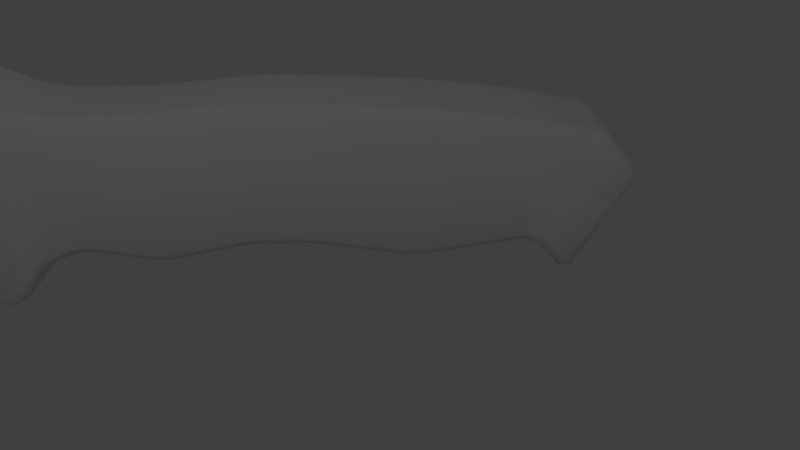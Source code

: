 # Source: Knife.blend  (saved by Blender 2.61.0; exported with 4.5.12 LTS)
import bpy
from mathutils import Matrix  # noqa: F401  (used for matrix-valued properties, if any)

bpy.ops.wm.read_factory_settings(use_empty=True)
scene = bpy.context.scene
scene.name = 'Scene'

# ---- collections
col_collection_1 = bpy.data.collections.new('Collection 1'); scene.collection.children.link(col_collection_1)

# ---- materials (node trees are filled in below, after node groups)
mat_knife = bpy.data.materials.new('Knife')
mat_knife.alpha_threshold = 0.0
mat_knife.use_transparent_shadow = False
mat_knife.roughness = 0.5
mat_knife.line_color = (0.0, 0.0, 0.0, 1.0)
mat_knifeblade = bpy.data.materials.new('Knifeblade')
mat_knifeblade.alpha_threshold = 0.0
mat_knifeblade.use_transparent_shadow = False
mat_knifeblade.roughness = 0.5
mat_knifeblade.specular_intensity = 1.0
mat_knifeblade.line_color = (0.0, 0.0, 0.0, 1.0)

# ---- material node trees

# ---- world
world_world = bpy.data.worlds.new('World'); scene.world = world_world
world_world.color = (0.05088, 0.05088, 0.05088)
world_world.use_sun_shadow = False
world_world.sun_shadow_jitter_overblur = 0.0
world_world.cycles.sampling_method = 'MANUAL'
world_world.cycles.sample_map_resolution = 256

# ---- cameras
cam_camera = bpy.data.cameras.new('Camera')
cam_camera.clip_end = 100.0
cam_camera.lens = 35.0
cam_camera.sensor_width = 32.0
cam_camera.sensor_height = 18.0
cam_camera.ortho_scale = 7.314
cam_camera.dof.focus_distance = 0.0
cam_camera.dof.aperture_fstop = 128.0

# ---- lights
light_lamp_003 = bpy.data.lights.new('Lamp.003', 'POINT')
light_lamp_003.transmission_factor = 0.0
light_lamp_003.cutoff_distance = 30.0
light_lamp_003.energy = 100.0
light_lamp_003.shadow_buffer_clip_start = 1.001
light_lamp_003.shadow_soft_size = 1.0
light_lamp_003.shadow_maximum_resolution = 0.006
light_lamp_003.use_absolute_resolution = True
light_lamp_003.cycles.use_multiple_importance_sampling = False
light_lamp_002 = bpy.data.lights.new('Lamp.002', 'POINT')
light_lamp_002.transmission_factor = 0.0
light_lamp_002.cutoff_distance = 30.0
light_lamp_002.energy = 100.0
light_lamp_002.shadow_buffer_clip_start = 1.001
light_lamp_002.shadow_soft_size = 1.0
light_lamp_002.shadow_maximum_resolution = 0.006
light_lamp_002.use_absolute_resolution = True
light_lamp_002.cycles.use_multiple_importance_sampling = False
light_lamp_001 = bpy.data.lights.new('Lamp.001', 'POINT')
light_lamp_001.transmission_factor = 0.0
light_lamp_001.cutoff_distance = 30.0
light_lamp_001.energy = 100.0
light_lamp_001.shadow_buffer_clip_start = 1.001
light_lamp_001.shadow_soft_size = 1.0
light_lamp_001.shadow_maximum_resolution = 0.006
light_lamp_001.use_absolute_resolution = True
light_lamp_001.cycles.use_multiple_importance_sampling = False
light_lamp = bpy.data.lights.new('Lamp', 'POINT')
light_lamp.transmission_factor = 0.0
light_lamp.cutoff_distance = 30.0
light_lamp.energy = 100.0
light_lamp.shadow_buffer_clip_start = 1.001
light_lamp.shadow_soft_size = 1.0
light_lamp.shadow_maximum_resolution = 0.006
light_lamp.use_absolute_resolution = True
light_lamp.cycles.use_multiple_importance_sampling = False

# ---- meshes
me_cube_001 = bpy.data.meshes.new('Cube.001')
me_cube_001.from_pydata([(0.01787, -0.05185, -0.6386), (0.01787, -2.446, -0.6189), (0.01787, -3.2, 0.2606), (0.01787, -3.2, -0.6408), (0.01787, -3.742, -0.5872), (0.01787, -3.742, 0.2071), (0.01786, -4.218, 0.1613), (0.01786, -4.218, -0.443), (0.01786, -4.939, 0.02018), (0.03502, -2.446, -0.1591), (0.03502, -0.05185, -0.1645), (0.03502, -3.2, -0.2072), (0.01787, -3.742, -0.136), (0.01786, -4.218, -0.1524), (0.03502, -2.446, 0.3372), (0.0416, -0.05185, 0.347), (0.03502, -3.208, 0.1309), (0.01787, -3.666, 0.01501), (0.01786, -4.218, 0.08286), (0.0416, -2.446, 0.02704), (0.0416, -0.05185, 0.0273), (0.0416, -3.2, -0.0318), (0.01787, -3.834, -0.05059), (0.01786, -4.218, -0.03475), (-0.02308, -2.446, -0.6189), (-0.02308, -0.05185, -0.6386), (-0.02309, -3.2, 0.2606), (-0.02309, -3.2, -0.6408), (-0.02309, -3.742, -0.5872), (-0.02309, -3.742, 0.2071), (-0.02309, -4.218, 0.1613), (-0.02309, -4.218, -0.443), (-0.02309, -4.939, 0.02018), (-0.02308, -0.05185, -0.1645), (-0.02308, -0.05185, 0.347), (-0.02308, -0.05185, 0.0273), (-0.02308, -2.446, 0.3372), (-0.008235, -2.372, -0.5789), (0.03502, -2.372, -0.1592), (0.03523, -2.372, 0.3375), (0.0416, -2.372, 0.02705), (-0.02308, -2.372, -0.524), (-0.02308, -2.372, 0.3375), (-0.008235, -2.298, -0.6201), (0.03502, -2.298, -0.1594), (0.03543, -2.298, 0.3378), (0.0416, -2.298, 0.02705), (-0.02308, -2.298, -0.6201), (-0.02308, -2.298, 0.3378), (-0.008235, -2.213, -0.5253), (0.03502, -2.213, -0.1596), (0.03566, -2.213, 0.3382), (0.0416, -2.213, 0.02706), (-0.02308, -2.213, -0.5253), (-0.02308, -2.213, 0.3382), (-0.008235, -2.139, -0.6214), (0.03502, -2.139, -0.1598), (0.03587, -2.139, 0.3385), (0.0416, -2.139, 0.02707), (-0.02308, -2.139, -0.6214), (-0.02308, -2.139, 0.3385), (-0.008235, -2.077, -0.5264), (0.03502, -2.077, -0.1599), (0.03604, -2.077, 0.3387), (0.0416, -2.077, 0.02708), (-0.02308, -2.077, -0.5264), (-0.02308, -2.077, 0.3387), (-0.008235, -2.008, -0.6225), (0.03502, -2.008, -0.1601), (0.03623, -2.008, 0.339), (0.0416, -2.008, 0.02709), (-0.02308, -2.008, -0.6225), (-0.02308, -2.008, 0.339), (-0.008235, -1.934, -0.5276), (0.03502, -1.934, -0.1602), (0.03643, -1.934, 0.3393), (0.0416, -1.934, 0.02709), (-0.02308, -1.934, -0.5276), (-0.02308, -1.934, 0.3393), (-0.008235, -1.827, -0.624), (0.03502, -1.827, -0.1605), (0.03673, -1.827, 0.3397), (0.0416, -1.827, 0.02711), (-0.02308, -1.827, -0.624), (-0.02308, -1.827, 0.3397), (-0.008235, -1.753, -0.5647), (0.03502, -1.753, -0.1606), (0.03693, -1.753, 0.3401), (0.0416, -1.753, 0.02711), (-0.02308, -1.753, -0.529), (-0.02308, -1.753, 0.3401), (-0.008235, -1.685, -0.6252), (0.03502, -1.685, -0.1608), (0.03712, -1.685, 0.3403), (0.0416, -1.685, 0.02712), (-0.02308, -1.685, -0.6252), (-0.02308, -1.685, 0.3403), (-0.008235, -1.622, -0.5301), (0.03502, -1.622, -0.1609), (0.03729, -1.622, 0.3406), (0.0416, -1.622, 0.02713), (-0.02308, -1.622, -0.5301), (-0.02308, -1.622, 0.3406), (-0.008235, -1.554, -0.6263), (0.03502, -1.554, -0.1611), (0.03747, -1.554, 0.3409), (0.0416, -1.554, 0.02714), (-0.02308, -1.554, -0.6263), (-0.02308, -1.554, 0.3409), (-0.008235, -1.463, -0.5314), (0.03502, -1.463, -0.1613), (0.03772, -1.463, 0.3412), (0.0416, -1.463, 0.02715), (-0.02308, -1.463, -0.5314), (-0.02308, -1.463, 0.3412), (-0.008235, -1.372, -0.6278), (0.03502, -1.372, -0.1615), (0.03798, -1.372, 0.3416), (0.0416, -1.372, 0.02716), (-0.02308, -1.372, -0.6278), (-0.02308, -1.372, 0.3416), (-0.008235, -1.298, -0.5328), (0.03502, -1.298, -0.1617), (0.03818, -1.298, 0.3419), (0.0416, -1.298, 0.02716), (-0.02308, -1.298, -0.5328), (-0.02308, -1.298, 0.3419), (-0.008235, -1.224, -0.629), (0.03502, -1.224, -0.1619), (0.03838, -1.224, 0.3422), (0.0416, -1.224, 0.02717), (-0.02308, -1.224, -0.629), (-0.02308, -1.224, 0.3422), (-0.008235, -1.156, -0.5696), (0.03502, -1.156, -0.162), (0.03857, -1.156, 0.3425), (0.0416, -1.156, 0.02718), (-0.02308, -1.156, -0.534), (-0.02308, -1.156, 0.3425), (-0.008235, -1.088, -0.6301), (0.03502, -1.088, -0.1622), (0.03876, -1.088, 0.3428), (0.0416, -1.088, 0.02719), (-0.02308, -1.088, -0.6301), (-0.02308, -1.088, 0.3428), (-0.008235, -1.008, -0.5352), (0.03502, -1.008, -0.1624), (0.03898, -1.008, 0.3431), (0.0416, -1.008, 0.0272), (-0.02308, -1.008, -0.5352), (-0.02308, -1.008, 0.3431), (-0.008235, -0.9113, -0.6315), (0.03502, -0.9113, -0.1626), (0.03924, -0.9113, 0.3435), (0.0416, -0.9113, 0.02721), (-0.02308, -0.9113, -0.6315), (-0.02308, -0.9113, 0.3435), (-0.008235, -0.8265, -0.5367), (0.03502, -0.8265, -0.1628), (0.03947, -0.8265, 0.3439), (0.0416, -0.8265, 0.02722), (-0.02308, -0.8265, -0.5367), (-0.02308, -0.8265, 0.3439), (-0.008235, -0.7703, -0.6327), (0.03502, -0.7703, -0.1629), (0.03963, -0.7703, 0.3441), (0.0416, -0.7703, 0.02722), (-0.02308, -0.7703, -0.6327), (-0.02308, -0.7703, 0.3441), (-0.008235, -0.703, -0.5844), (0.03502, -0.703, -0.1631), (0.03981, -0.703, 0.3444), (0.0416, -0.703, 0.02723), (-0.02308, -0.703, -0.5377), (-0.02308, -0.703, 0.3444), (-0.008235, -0.6412, -0.6338), (0.03502, -0.6412, -0.1632), (0.03998, -0.6412, 0.3446), (0.0416, -0.6412, 0.02724), (-0.02308, -0.6412, -0.6338), (-0.02308, -0.6412, 0.3446), (0.02075, -2.446, -0.5417), (0.02075, -0.05185, -0.559), (0.02075, -3.2, -0.568), (0.01787, -3.742, -0.5115), (0.01786, -4.218, -0.3942), (-0.02308, -0.05185, -0.559), (0.02075, -2.372, -0.4627), (0.02075, -2.298, -0.4637), (0.02075, -2.213, -0.4639), (0.02075, -2.139, -0.4648), (0.02075, -2.077, -0.4648), (0.02075, -2.008, -0.4658), (0.02075, -1.934, -0.4659), (0.02075, -1.827, -0.4671), (0.02075, -1.753, -0.4672), (0.02075, -1.685, -0.4681), (0.02075, -1.622, -0.4681), (0.02075, -1.554, -0.4691), (0.02075, -1.463, -0.4693), (0.02075, -1.372, -0.4704), (0.02075, -1.298, -0.4705), (0.02075, -1.224, -0.4714), (0.02075, -1.156, -0.4715), (0.02075, -1.088, -0.4724), (0.02075, -1.008, -0.4726), (0.02075, -0.9113, -0.4737), (0.02075, -0.8265, -0.4739), (0.02075, -0.7703, -0.4747), (0.02075, -0.703, -0.4748), (0.02075, -0.6412, -0.5547), (0.0, 3.983, -0.7213), (0.293, 3.983, -0.7213), (0.293, 3.83, -0.5437), (0.0, 3.83, -0.5437), (0.293, 4.432, 0.03086), (0.0, 4.432, 0.03086), (0.0, 4.256, 0.2327), (0.293, 4.256, 0.2327), (0.293, 4.141, 0.2986), (0.0, 4.141, 0.2986), (0.0, 3.777, 0.3686), (0.293, 3.777, 0.3686), (0.0, 3.716, -0.5055), (0.293, 3.716, -0.5055), (0.293, 3.67, -0.5156), (0.0, 3.67, -0.5156), (0.0, 3.532, -0.5414), (0.293, 3.532, -0.5414), (0.293, 3.034, -0.6207), (0.0, 3.034, -0.6207), (0.293, 3.639, 0.3902), (0.0, 3.639, 0.3902), (0.0, 3.124, 0.4519), (0.293, 3.124, 0.4519), (0.293, 2.985, 0.4634), (0.0, 2.985, 0.4634), (0.0, 2.397, 0.4905), (0.293, 2.397, 0.4905), (0.0, 2.896, -0.6212), (0.293, 2.896, -0.6212), (0.293, 2.376, -0.5416), (0.0, 2.376, -0.5416), (0.0, 2.236, -0.5296), (0.293, 2.236, -0.5296), (0.293, 1.952, -0.5239), (0.0, 1.952, -0.5239), (0.293, 2.257, 0.4951), (0.0, 2.257, 0.4951), (0.0, 1.973, 0.5008), (0.293, 1.973, 0.5008), (0.293, 1.833, 0.4956), (0.0, 1.833, 0.4956), (0.0, 1.238, 0.4387), (0.293, 1.238, 0.4387), (0.0, 1.813, -0.5369), (0.293, 1.813, -0.5369), (0.293, 1.293, -0.6465), (0.0, 1.293, -0.6465), (0.0, 1.156, -0.6493), (0.293, 1.156, -0.6493), (0.293, 0.7427, -0.5799), (0.0, 0.7427, -0.5799), (0.293, 1.098, 0.4313), (0.0, 1.098, 0.4313), (0.0, 0.7434, 0.4279), (0.293, 0.7434, 0.4279), (0.293, 0.6037, 0.4336), (0.0, 0.6037, 0.4336), (0.0, 0.4477, 0.4477), (0.293, 0.4477, 0.4477), (0.0, 0.609, -0.595), (0.293, 0.609, -0.595), (0.293, 0.4431, -0.6632), (0.0, 0.4431, -0.6632), (0.0, 0.3408, -0.749), (0.293, 0.3408, -0.749), (0.293, 0.2151, -0.9469), (0.0, 0.2151, -0.9469), (0.293, 0.3143, 0.483), (0.0, 0.3143, 0.483), (0.0, 0.2408, 0.5165), (0.293, 0.2408, 0.5165), (0.293, 0.1118, 0.5706), (0.0, 0.1118, 0.5706), (0.0, -0.06475, 0.6385), (0.293, -0.06475, 0.6385), (0.0, 0.1076, -1.006), (0.293, 0.1076, -1.006), (0.293, 0.03489, -1.006), (0.0, 0.03489, -1.006), (0.363, 4.019, -0.6551), (0.363, 4.258, -0.255), (0.363, 4.095, -0.06876), (0.363, 3.869, -0.4817), (0.363, 4.333, -0.1285), (0.363, 4.392, -0.02963), (0.363, 4.223, 0.1639), (0.363, 4.167, 0.06205), (0.363, 3.738, -0.4291), (0.363, 3.972, -0.002646), (0.363, 3.738, 0.02953), (0.363, 3.682, -0.4412), (0.363, 4.044, 0.1288), (0.363, 4.102, 0.2348), (0.363, 3.769, 0.2989), (0.363, 3.754, 0.1686), (0.363, 3.538, -0.4696), (0.363, 3.598, 0.0415), (0.363, 3.092, 0.06059), (0.363, 3.042, -0.5486), (0.363, 3.615, 0.181), (0.363, 3.631, 0.3207), (0.363, 3.119, 0.382), (0.363, 3.104, 0.2003), (0.363, 2.902, -0.5512), (0.363, 2.952, 0.06859), (0.363, 2.389, 0.1113), (0.363, 2.378, -0.4711), (0.363, 2.964, 0.2081), (0.363, 2.979, 0.3936), (0.363, 2.396, 0.4204), (0.363, 2.392, 0.2515), (0.363, 2.238, -0.4596), (0.363, 2.249, 0.1181), (0.363, 1.965, 0.1239), (0.363, 1.953, -0.4539), (0.363, 2.252, 0.2581), (0.363, 2.256, 0.4251), (0.363, 1.971, 0.4308), (0.363, 1.968, 0.2638), (0.363, 1.813, -0.4654), (0.363, 1.825, 0.1156), (0.363, 1.258, 0.04335), (0.363, 1.29, -0.5755), (0.363, 1.828, 0.2571), (0.363, 1.831, 0.4251), (0.363, 1.242, 0.3687), (0.363, 1.251, 0.1836), (0.363, 1.15, -0.5774), (0.363, 1.119, 0.03768), (0.363, 0.7435, 0.05557), (0.363, 0.7437, -0.5091), (0.363, 1.111, 0.1782), (0.363, 1.102, 0.3613), (0.363, 0.7434, 0.3579), (0.363, 0.7435, 0.1957), (0.363, 0.6037, -0.5214), (0.363, 0.6035, 0.05468), (0.363, 0.4481, 0.04539), (0.363, 0.4483, -0.5854), (0.363, 0.6035, 0.1949), (0.363, 0.6034, 0.3633), (0.363, 0.448, 0.3774), (0.363, 0.4481, 0.1856), (0.363, 0.3083, -0.6696), (0.363, 0.3081, 0.02986), (0.363, 0.2472, 0.02058), (0.363, 0.2475, -0.7654), (0.363, 0.3081, 0.1715), (0.363, 0.308, 0.409), (0.363, 0.2471, 0.4367), (0.363, 0.2472, 0.1622), (0.363, 0.1075, -0.936), (0.363, 0.1072, 0.02043), (0.363, -0.03577, 0.04188), (0.363, 0.03032, -0.936), (0.363, 0.1072, 0.162), (0.363, 0.1071, 0.4974), (0.363, -0.05648, 0.5603), (0.363, -0.04353, 0.1846), (0.0, 4.308, -0.3073), (0.293, 4.308, -0.3073), (0.293, 4.065, -0.7141), (0.0, 4.065, -0.7141), (0.0, 4.38, -0.1871), (0.0, 4.442, -0.08193), (0.293, 4.442, -0.08193), (0.293, 4.38, -0.1871), (0.0, -0.09764, 0.09311), (0.0, -0.03908, -0.9362), (0.293, -0.03983, -0.9362), (0.2931, -0.1048, 0.06137), (0.0, -0.15, 0.2142), (0.2933, -0.1536, 0.1862), (0.293, -0.3298, 0.3949), (0.0, -0.3255, 0.3987), (0.363, -0.1887, 0.3313), (0.363, -0.1949, 0.5134), (0.363, -0.2772, 0.4411), (0.293, -0.1827, 0.6174), (0.0, -0.1827, 0.6174), (0.0, -0.3212, 0.4956), (0.293, -0.3212, 0.4956)], [], [(14, 2, 16), (16, 2, 5, 17), (17, 5, 6, 18), (18, 6, 8), (9, 19, 21, 11), (19, 14, 16, 21), (11, 21, 22, 12), (21, 16, 17, 22), (12, 22, 23, 13), (22, 17, 18, 23), (13, 23, 8), (23, 18, 8), (14, 36, 26, 2), (24, 1, 3, 27), (27, 3, 4, 28), (2, 26, 29, 5), (5, 29, 30, 6), (28, 4, 7, 31), (31, 7, 8, 32), (6, 30, 32, 8), (20, 35, 34, 15), (10, 33, 35, 20), (40, 19, 9, 38), (39, 14, 19, 40), (37, 1, 24, 41), (42, 36, 14, 39), (46, 40, 38, 44), (45, 39, 40, 46), (43, 37, 41, 47), (48, 42, 39, 45), (52, 46, 44, 50), (51, 45, 46, 52), (49, 43, 47, 53), (54, 48, 45, 51), (58, 52, 50, 56), (57, 51, 52, 58), (55, 49, 53, 59), (60, 54, 51, 57), (64, 58, 56, 62), (63, 57, 58, 64), (61, 55, 59, 65), (66, 60, 57, 63), (70, 64, 62, 68), (69, 63, 64, 70), (67, 61, 65, 71), (72, 66, 63, 69), (76, 70, 68, 74), (75, 69, 70, 76), (73, 67, 71, 77), (78, 72, 69, 75), (82, 76, 74, 80), (81, 75, 76, 82), (79, 73, 77, 83), (84, 78, 75, 81), (88, 82, 80, 86), (87, 81, 82, 88), (85, 79, 83, 89), (90, 84, 81, 87), (94, 88, 86, 92), (93, 87, 88, 94), (91, 85, 89, 95), (96, 90, 87, 93), (100, 94, 92, 98), (99, 93, 94, 100), (97, 91, 95, 101), (102, 96, 93, 99), (106, 100, 98, 104), (105, 99, 100, 106), (103, 97, 101, 107), (108, 102, 99, 105), (112, 106, 104, 110), (111, 105, 106, 112), (109, 103, 107, 113), (114, 108, 105, 111), (118, 112, 110, 116), (117, 111, 112, 118), (115, 109, 113, 119), (120, 114, 111, 117), (124, 118, 116, 122), (123, 117, 118, 124), (121, 115, 119, 125), (126, 120, 117, 123), (130, 124, 122, 128), (129, 123, 124, 130), (127, 121, 125, 131), (132, 126, 123, 129), (136, 130, 128, 134), (135, 129, 130, 136), (133, 127, 131, 137), (138, 132, 129, 135), (142, 136, 134, 140), (141, 135, 136, 142), (139, 133, 137, 143), (144, 138, 135, 141), (148, 142, 140, 146), (147, 141, 142, 148), (145, 139, 143, 149), (150, 144, 141, 147), (154, 148, 146, 152), (153, 147, 148, 154), (151, 145, 149, 155), (156, 150, 147, 153), (160, 154, 152, 158), (159, 153, 154, 160), (157, 151, 155, 161), (162, 156, 153, 159), (166, 160, 158, 164), (165, 159, 160, 166), (163, 157, 161, 167), (168, 162, 159, 165), (172, 166, 164, 170), (171, 165, 166, 172), (169, 163, 167, 173), (174, 168, 165, 171), (20, 178, 176, 10), (178, 172, 170, 176), (15, 177, 178, 20), (177, 171, 172, 178), (0, 175, 179, 25), (175, 169, 173, 179), (34, 180, 177, 15), (180, 174, 171, 177), (1, 181, 183, 3), (181, 9, 11, 183), (3, 183, 184, 4), (183, 11, 12, 184), (4, 184, 185, 7), (184, 12, 13, 185), (7, 185, 8), (185, 13, 8), (182, 0, 25, 186), (186, 33, 10, 182), (9, 181, 187, 38), (181, 1, 37, 187), (38, 187, 188, 44), (187, 37, 43, 188), (44, 188, 189, 50), (188, 43, 49, 189), (50, 189, 190, 56), (189, 49, 55, 190), (56, 190, 191, 62), (190, 55, 61, 191), (62, 191, 192, 68), (191, 61, 67, 192), (68, 192, 193, 74), (192, 67, 73, 193), (74, 193, 194, 80), (193, 73, 79, 194), (80, 194, 195, 86), (194, 79, 85, 195), (86, 195, 196, 92), (195, 85, 91, 196), (92, 196, 197, 98), (196, 91, 97, 197), (98, 197, 198, 104), (197, 97, 103, 198), (104, 198, 199, 110), (198, 103, 109, 199), (110, 199, 200, 116), (199, 109, 115, 200), (116, 200, 201, 122), (200, 115, 121, 201), (122, 201, 202, 128), (201, 121, 127, 202), (128, 202, 203, 134), (202, 127, 133, 203), (134, 203, 204, 140), (203, 133, 139, 204), (140, 204, 205, 146), (204, 139, 145, 205), (146, 205, 206, 152), (205, 145, 151, 206), (152, 206, 207, 158), (206, 151, 157, 207), (158, 207, 208, 164), (207, 157, 163, 208), (164, 208, 209, 170), (208, 163, 169, 209), (0, 182, 210, 175), (182, 10, 176, 210), (170, 209, 210, 176), (209, 169, 175, 210), (211, 212, 213, 214), (217, 218, 215, 216), (221, 222, 219, 220), (225, 226, 223, 224), (229, 230, 227, 228), (233, 234, 231, 232), (237, 238, 235, 236), (241, 242, 239, 240), (245, 246, 243, 244), (249, 250, 247, 248), (253, 254, 251, 252), (257, 258, 255, 256), (261, 262, 259, 260), (265, 266, 263, 264), (269, 270, 267, 268), (273, 274, 271, 272), (277, 278, 275, 276), (281, 282, 279, 280), (285, 286, 283, 284), (289, 290, 287, 288), (293, 294, 291, 292), (297, 298, 295, 296), (301, 302, 299, 300), (305, 306, 303, 304), (309, 310, 307, 308), (313, 314, 311, 312), (317, 318, 315, 316), (321, 322, 319, 320), (325, 326, 323, 324), (329, 330, 327, 328), (333, 334, 331, 332), (337, 338, 335, 336), (341, 342, 339, 340), (345, 346, 343, 344), (349, 350, 347, 348), (353, 354, 351, 352), (357, 358, 355, 356), (361, 362, 359, 360), (365, 366, 363, 364), (369, 370, 367, 368), (373, 374, 371, 372), (377, 378, 375, 376), (381, 382, 379, 380), (385, 386, 383, 384), (388, 389, 387), (392, 393, 390, 391), (211, 374, 373, 212), (294, 213, 212, 291), (223, 214, 213, 224), (376, 216, 215, 377), (218, 297, 296, 215), (217, 220, 219, 218), (222, 305, 304, 219), (221, 232, 231, 222), (302, 225, 224, 299), (227, 226, 225, 228), (310, 229, 228, 307), (239, 230, 229, 240), (234, 313, 312, 231), (233, 236, 235, 234), (238, 321, 320, 235), (237, 248, 247, 238), (318, 241, 240, 315), (243, 242, 241, 244), (326, 245, 244, 323), (255, 246, 245, 256), (250, 329, 328, 247), (249, 252, 251, 250), (254, 337, 336, 251), (253, 264, 263, 254), (334, 257, 256, 331), (259, 258, 257, 260), (342, 261, 260, 339), (271, 262, 261, 272), (266, 345, 344, 263), (265, 268, 267, 266), (270, 353, 352, 267), (269, 280, 279, 270), (350, 273, 272, 347), (275, 274, 273, 276), (358, 277, 276, 355), (287, 278, 277, 288), (282, 361, 360, 279), (281, 284, 283, 282), (286, 369, 368, 283), (285, 391, 390, 286), (366, 289, 288, 363), (380, 290, 289, 381), (372, 292, 291, 373), (292, 295, 298, 293), (293, 300, 299, 294), (295, 378, 377, 296), (303, 298, 297, 304), (306, 301, 300, 303), (301, 308, 307, 302), (311, 306, 305, 312), (314, 309, 308, 311), (309, 316, 315, 310), (319, 314, 313, 320), (322, 317, 316, 319), (317, 324, 323, 318), (327, 322, 321, 328), (330, 325, 324, 327), (325, 332, 331, 326), (335, 330, 329, 336), (338, 333, 332, 335), (333, 340, 339, 334), (343, 338, 337, 344), (346, 341, 340, 343), (341, 348, 347, 342), (351, 346, 345, 352), (354, 349, 348, 351), (349, 356, 355, 350), (359, 354, 353, 360), (362, 357, 356, 359), (357, 364, 363, 358), (367, 362, 361, 368), (370, 365, 364, 367), (365, 382, 381, 366), (387, 370, 369, 388), (371, 375, 378, 372), (383, 379, 382, 384), (389, 385, 384, 387), (385, 393, 392, 386), (393, 389, 388, 390), (212, 373, 291), (213, 294, 299, 224), (215, 296, 377), (219, 304, 297, 218), (231, 312, 305, 222), (225, 302, 307, 228), (229, 310, 315, 240), (235, 320, 313, 234), (247, 328, 321, 238), (241, 318, 323, 244), (245, 326, 331, 256), (251, 336, 329, 250), (263, 344, 337, 254), (257, 334, 339, 260), (261, 342, 347, 272), (267, 352, 345, 266), (279, 360, 353, 270), (273, 350, 355, 276), (277, 358, 363, 288), (283, 368, 361, 282), (286, 390, 388, 369), (289, 366, 381), (298, 303, 300, 293), (292, 372, 378, 295), (306, 311, 308, 301), (314, 319, 316, 309), (322, 327, 324, 317), (330, 335, 332, 325), (338, 343, 340, 333), (346, 351, 348, 341), (354, 359, 356, 349), (362, 367, 364, 357), (382, 370, 387, 384), (385, 389, 393), (370, 382, 365)])
me_cube_001.polygons.foreach_set('use_smooth', [True] * 342)
me_cube_001.polygons.foreach_set('material_index', [1, 1, 1, 1, 1, 1, 1, 1, 1, 1, 1, 1, 1, 1, 1, 1, 1, 1, 1, 1, 1, 1, 1, 1, 1, 1, 1, 1, 1, 1, 1, 1, 1, 1, 1, 1, 1, 1, 1, 1, 1, 1, 1, 1, 1, 1, 1, 1, 1, 1, 1, 1, 1, 1, 1, 1, 1, 1, 1, 1, 1, 1, 1, 1, 1, 1, 1, 1, 1, 1, 1, 1, 1, 1, 1, 1, 1, 1, 1, 1, 1, 1, 1, 1, 1, 1, 1, 1, 1, 1, 1, 1, 1, 1, 1, 1, 1, 1, 1, 1, 1, 1, 1, 1, 1, 1, 1, 1, 1, 1, 1, 1, 1, 1, 1, 1, 1, 1, 1, 1, 1, 1, 1, 1, 1, 1, 1, 1, 1, 1, 1, 1, 1, 1, 1, 1, 1, 1, 1, 1, 1, 1, 1, 1, 1, 1, 1, 1, 1, 1, 1, 1, 1, 1, 1, 1, 1, 1, 1, 1, 1, 1, 1, 1, 1, 1, 1, 1, 1, 1, 1, 1, 1, 1, 1, 1, 1, 1, 1, 1, 1, 1, 0, 0, 0, 0, 0, 0, 0, 0, 0, 0, 0, 0, 0, 0, 0, 0, 0, 0, 0, 0, 0, 0, 0, 0, 0, 0, 0, 0, 0, 0, 0, 0, 0, 0, 0, 0, 0, 0, 0, 0, 0, 0, 0, 0, 0, 0, 0, 0, 0, 0, 0, 0, 0, 0, 0, 0, 0, 0, 0, 0, 0, 0, 0, 0, 0, 0, 0, 0, 0, 0, 0, 0, 0, 0, 0, 0, 0, 0, 0, 0, 0, 0, 0, 0, 0, 0, 0, 0, 0, 0, 0, 0, 0, 0, 0, 0, 0, 0, 0, 0, 0, 0, 0, 0, 0, 0, 0, 0, 0, 0, 0, 0, 0, 0, 0, 0, 0, 0, 0, 0, 0, 0, 0, 0, 0, 0, 0, 0, 0, 0, 0, 0, 0, 0, 0, 0, 0, 0, 0, 0, 0, 0, 0, 0, 0, 0, 0, 0, 0, 0, 0, 0, 0, 0, 0, 0, 0, 0, 0, 0])
_uv = me_cube_001.uv_layers.new(name='UVMap')
_uv.uv.foreach_set('vector', [0.2806, 0.2878, 0.2065, 0.2762, 0.2057, 0.2567, 0.2057, 0.2567, 0.2065, 0.2762, 0.1534, 0.2681, 0.1608, 0.2392, 0.1608, 0.2392, 0.1534, 0.2681, 0.1067, 0.2612, 0.1067, 0.2494, 0.1067, 0.2494, 0.1067, 0.2612, 0.03583, 0.24, 0.2806, 0.213, 0.2806, 0.241, 0.2065, 0.2321, 0.2065, 0.2057, 0.2806, 0.241, 0.2806, 0.2878, 0.2057, 0.2567, 0.2065, 0.2321, 0.2065, 0.2057, 0.2065, 0.2321, 0.1443, 0.2293, 0.1534, 0.2164, 0.2065, 0.2321, 0.2057, 0.2567, 0.1608, 0.2392, 0.1443, 0.2293, 0.1534, 0.2164, 0.1443, 0.2293, 0.1067, 0.2317, 0.1067, 0.214, 0.1443, 0.2293, 0.1608, 0.2392, 0.1067, 0.2494, 0.1067, 0.2317, 0.1067, 0.214, 0.1067, 0.2317, 0.03583, 0.24, 0.1067, 0.2317, 0.1067, 0.2494, 0.03583, 0.24, 0.2806, 0.2878, 0.2806, 0.2878, 0.2065, 0.2762, 0.2065, 0.2762, 0.2806, 0.1437, 0.2806, 0.1437, 0.2065, 0.1404, 0.2065, 0.1404, 0.2065, 0.1404, 0.2065, 0.1404, 0.1534, 0.1484, 0.1534, 0.1484, 0.2065, 0.2762, 0.2065, 0.2762, 0.1534, 0.2681, 0.1534, 0.2681, 0.1534, 0.2681, 0.1534, 0.2681, 0.1067, 0.2612, 0.1067, 0.2612, 0.1534, 0.1484, 0.1534, 0.1484, 0.1067, 0.1702, 0.1067, 0.1702, 0.1067, 0.1702, 0.1067, 0.1702, 0.03583, 0.24, 0.03583, 0.24, 0.1067, 0.2612, 0.1067, 0.2612, 0.03583, 0.24, 0.03583, 0.24, 0.5155, 0.2411, 0.5155, 0.2411, 0.5155, 0.2892, 0.5155, 0.2892, 0.5155, 0.2121, 0.5155, 0.2121, 0.5155, 0.2411, 0.5155, 0.2411, 0.2878, 0.241, 0.2806, 0.241, 0.2806, 0.213, 0.2878, 0.2129, 0.2878, 0.2878, 0.2806, 0.2878, 0.2806, 0.241, 0.2878, 0.241, 0.2878, 0.1497, 0.2806, 0.1437, 0.2806, 0.1437, 0.2878, 0.158, 0.2878, 0.2878, 0.2806, 0.2878, 0.2806, 0.2878, 0.2878, 0.2878, 0.2951, 0.241, 0.2878, 0.241, 0.2878, 0.2129, 0.2951, 0.2129, 0.2951, 0.2878, 0.2878, 0.2878, 0.2878, 0.241, 0.2951, 0.241, 0.2951, 0.1435, 0.2878, 0.1497, 0.2878, 0.158, 0.2951, 0.1435, 0.2951, 0.2878, 0.2878, 0.2878, 0.2878, 0.2878, 0.2951, 0.2878, 0.3034, 0.241, 0.2951, 0.241, 0.2951, 0.2129, 0.3034, 0.2129, 0.3034, 0.2879, 0.2951, 0.2878, 0.2951, 0.241, 0.3034, 0.241, 0.3034, 0.1578, 0.2951, 0.1435, 0.2951, 0.1435, 0.3034, 0.1578, 0.3034, 0.2879, 0.2951, 0.2878, 0.2951, 0.2878, 0.3034, 0.2879, 0.3107, 0.241, 0.3034, 0.241, 0.3034, 0.2129, 0.3107, 0.2129, 0.3107, 0.2879, 0.3034, 0.2879, 0.3034, 0.241, 0.3107, 0.241, 0.3107, 0.1433, 0.3034, 0.1578, 0.3034, 0.1578, 0.3107, 0.1433, 0.3107, 0.2879, 0.3034, 0.2879, 0.3034, 0.2879, 0.3107, 0.2879, 0.3168, 0.241, 0.3107, 0.241, 0.3107, 0.2129, 0.3168, 0.2128, 0.3168, 0.288, 0.3107, 0.2879, 0.3107, 0.241, 0.3168, 0.241, 0.3168, 0.1576, 0.3107, 0.1433, 0.3107, 0.1433, 0.3168, 0.1576, 0.3168, 0.288, 0.3107, 0.2879, 0.3107, 0.2879, 0.3168, 0.288, 0.3235, 0.241, 0.3168, 0.241, 0.3168, 0.2128, 0.3235, 0.2128, 0.3235, 0.288, 0.3168, 0.288, 0.3168, 0.241, 0.3235, 0.241, 0.3235, 0.1431, 0.3168, 0.1576, 0.3168, 0.1576, 0.3235, 0.1431, 0.3235, 0.288, 0.3168, 0.288, 0.3168, 0.288, 0.3235, 0.288, 0.3307, 0.241, 0.3235, 0.241, 0.3235, 0.2128, 0.3307, 0.2128, 0.3307, 0.2881, 0.3235, 0.288, 0.3235, 0.241, 0.3307, 0.241, 0.3307, 0.1574, 0.3235, 0.1431, 0.3235, 0.1431, 0.3307, 0.1574, 0.3307, 0.2881, 0.3235, 0.288, 0.3235, 0.288, 0.3307, 0.2881, 0.3413, 0.241, 0.3307, 0.241, 0.3307, 0.2128, 0.3413, 0.2128, 0.3413, 0.2881, 0.3307, 0.2881, 0.3307, 0.241, 0.3413, 0.241, 0.3413, 0.1429, 0.3307, 0.1574, 0.3307, 0.1574, 0.3413, 0.1429, 0.3413, 0.2881, 0.3307, 0.2881, 0.3307, 0.2881, 0.3413, 0.2881, 0.3486, 0.241, 0.3413, 0.241, 0.3413, 0.2128, 0.3486, 0.2127, 0.3486, 0.2882, 0.3413, 0.2881, 0.3413, 0.241, 0.3486, 0.241, 0.3486, 0.1518, 0.3413, 0.1429, 0.3413, 0.1429, 0.3486, 0.1572, 0.3486, 0.2882, 0.3413, 0.2881, 0.3413, 0.2881, 0.3486, 0.2882, 0.3552, 0.241, 0.3486, 0.241, 0.3486, 0.2127, 0.3552, 0.2127, 0.3552, 0.2882, 0.3486, 0.2882, 0.3486, 0.241, 0.3552, 0.241, 0.3552, 0.1427, 0.3486, 0.1518, 0.3486, 0.1572, 0.3552, 0.1427, 0.3552, 0.2882, 0.3486, 0.2882, 0.3486, 0.2882, 0.3552, 0.2882, 0.3614, 0.241, 0.3552, 0.241, 0.3552, 0.2127, 0.3614, 0.2127, 0.3614, 0.2883, 0.3552, 0.2882, 0.3552, 0.241, 0.3614, 0.241, 0.3614, 0.1571, 0.3552, 0.1427, 0.3552, 0.1427, 0.3614, 0.1571, 0.3614, 0.2883, 0.3552, 0.2882, 0.3552, 0.2882, 0.3614, 0.2883, 0.3681, 0.241, 0.3614, 0.241, 0.3614, 0.2127, 0.3681, 0.2127, 0.3681, 0.2883, 0.3614, 0.2883, 0.3614, 0.241, 0.3681, 0.241, 0.3681, 0.1426, 0.3614, 0.1571, 0.3614, 0.1571, 0.3681, 0.1426, 0.3681, 0.2883, 0.3614, 0.2883, 0.3614, 0.2883, 0.3681, 0.2883, 0.377, 0.241, 0.3681, 0.241, 0.3681, 0.2127, 0.377, 0.2126, 0.377, 0.2884, 0.3681, 0.2883, 0.3681, 0.241, 0.377, 0.241, 0.377, 0.1569, 0.3681, 0.1426, 0.3681, 0.1426, 0.377, 0.1569, 0.377, 0.2884, 0.3681, 0.2883, 0.3681, 0.2883, 0.377, 0.2884, 0.3859, 0.241, 0.377, 0.241, 0.377, 0.2126, 0.3859, 0.2126, 0.3859, 0.2884, 0.377, 0.2884, 0.377, 0.241, 0.3859, 0.241, 0.3859, 0.1423, 0.377, 0.1569, 0.377, 0.1569, 0.3859, 0.1423, 0.3859, 0.2884, 0.377, 0.2884, 0.377, 0.2884, 0.3859, 0.2884, 0.3932, 0.241, 0.3859, 0.241, 0.3859, 0.2126, 0.3932, 0.2126, 0.3932, 0.2885, 0.3859, 0.2884, 0.3859, 0.241, 0.3932, 0.241, 0.3932, 0.1566, 0.3859, 0.1423, 0.3859, 0.1423, 0.3932, 0.1566, 0.3932, 0.2885, 0.3859, 0.2884, 0.3859, 0.2884, 0.3932, 0.2885, 0.4004, 0.241, 0.3932, 0.241, 0.3932, 0.2126, 0.4004, 0.2125, 0.4004, 0.2885, 0.3932, 0.2885, 0.3932, 0.241, 0.4004, 0.241, 0.4004, 0.1422, 0.3932, 0.1566, 0.3932, 0.1566, 0.4004, 0.1422, 0.4004, 0.2885, 0.3932, 0.2885, 0.3932, 0.2885, 0.4004, 0.2885, 0.4071, 0.241, 0.4004, 0.241, 0.4004, 0.2125, 0.4071, 0.2125, 0.4071, 0.2886, 0.4004, 0.2885, 0.4004, 0.241, 0.4071, 0.241, 0.4071, 0.1511, 0.4004, 0.1422, 0.4004, 0.1422, 0.4071, 0.1565, 0.4071, 0.2886, 0.4004, 0.2885, 0.4004, 0.2885, 0.4071, 0.2886, 0.4138, 0.241, 0.4071, 0.241, 0.4071, 0.2125, 0.4138, 0.2125, 0.4138, 0.2886, 0.4071, 0.2886, 0.4071, 0.241, 0.4138, 0.241, 0.4138, 0.142, 0.4071, 0.1511, 0.4071, 0.1565, 0.4138, 0.142, 0.4138, 0.2886, 0.4071, 0.2886, 0.4071, 0.2886, 0.4138, 0.2886, 0.4216, 0.241, 0.4138, 0.241, 0.4138, 0.2125, 0.4216, 0.2125, 0.4216, 0.2886, 0.4138, 0.2886, 0.4138, 0.241, 0.4216, 0.241, 0.4216, 0.1563, 0.4138, 0.142, 0.4138, 0.142, 0.4216, 0.1563, 0.4216, 0.2886, 0.4138, 0.2886, 0.4138, 0.2886, 0.4216, 0.2886, 0.4311, 0.241, 0.4216, 0.241, 0.4216, 0.2125, 0.4311, 0.2124, 0.4311, 0.2887, 0.4216, 0.2886, 0.4216, 0.241, 0.4311, 0.241, 0.4311, 0.1418, 0.4216, 0.1563, 0.4216, 0.1563, 0.4311, 0.1418, 0.4311, 0.2887, 0.4216, 0.2886, 0.4216, 0.2886, 0.4311, 0.2887, 0.4395, 0.241, 0.4311, 0.241, 0.4311, 0.2124, 0.4395, 0.2124, 0.4395, 0.2888, 0.4311, 0.2887, 0.4311, 0.241, 0.4395, 0.241, 0.4395, 0.1561, 0.4311, 0.1418, 0.4311, 0.1418, 0.4395, 0.1561, 0.4395, 0.2888, 0.4311, 0.2887, 0.4311, 0.2887, 0.4395, 0.2888, 0.445, 0.241, 0.4395, 0.241, 0.4395, 0.2124, 0.445, 0.2124, 0.445, 0.2888, 0.4395, 0.2888, 0.4395, 0.241, 0.445, 0.241, 0.445, 0.1416, 0.4395, 0.1561, 0.4395, 0.1561, 0.445, 0.1416, 0.445, 0.2888, 0.4395, 0.2888, 0.4395, 0.2888, 0.445, 0.2888, 0.4516, 0.241, 0.445, 0.241, 0.445, 0.2124, 0.4516, 0.2124, 0.4516, 0.2888, 0.445, 0.2888, 0.445, 0.241, 0.4516, 0.241, 0.4516, 0.1489, 0.445, 0.1416, 0.445, 0.1416, 0.4516, 0.1559, 0.4516, 0.2888, 0.445, 0.2888, 0.445, 0.2888, 0.4516, 0.2888, 0.5155, 0.2411, 0.4576, 0.241, 0.4576, 0.2123, 0.5155, 0.2121, 0.4576, 0.241, 0.4516, 0.241, 0.4516, 0.2124, 0.4576, 0.2123, 0.5155, 0.2892, 0.4576, 0.2889, 0.4576, 0.241, 0.5155, 0.2411, 0.4576, 0.2889, 0.4516, 0.2888, 0.4516, 0.241, 0.4576, 0.241, 0.5155, 0.1407, 0.4576, 0.1414, 0.4576, 0.1414, 0.5155, 0.1407, 0.4576, 0.1414, 0.4516, 0.1489, 0.4516, 0.1559, 0.4576, 0.1414, 0.5155, 0.2892, 0.4576, 0.2889, 0.4576, 0.2889, 0.5155, 0.2892, 0.4576, 0.2889, 0.4516, 0.2888, 0.4516, 0.2888, 0.4576, 0.2889, 0.2806, 0.1437, 0.2806, 0.1553, 0.2065, 0.1513, 0.2065, 0.1404, 0.2806, 0.1553, 0.2806, 0.213, 0.2065, 0.2057, 0.2065, 0.1513, 0.2065, 0.1404, 0.2065, 0.1513, 0.1534, 0.1599, 0.1534, 0.1484, 0.2065, 0.1513, 0.2065, 0.2057, 0.1534, 0.2164, 0.1534, 0.1599, 0.1534, 0.1484, 0.1534, 0.1599, 0.1067, 0.1775, 0.1067, 0.1702, 0.1534, 0.1599, 0.1534, 0.2164, 0.1067, 0.214, 0.1067, 0.1775, 0.1067, 0.1702, 0.1067, 0.1775, 0.03583, 0.24, 0.1067, 0.1775, 0.1067, 0.214, 0.03583, 0.24, 0.5155, 0.1527, 0.5155, 0.1407, 0.5155, 0.1407, 0.5155, 0.1527, 0.5155, 0.1527, 0.5155, 0.2121, 0.5155, 0.2121, 0.5155, 0.1527, 0.2806, 0.213, 0.2806, 0.1553, 0.2878, 0.1672, 0.2878, 0.2129, 0.2806, 0.1553, 0.2806, 0.1437, 0.2878, 0.1497, 0.2878, 0.1672, 0.2878, 0.2129, 0.2878, 0.1672, 0.2951, 0.1671, 0.2951, 0.2129, 0.2878, 0.1672, 0.2878, 0.1497, 0.2951, 0.1435, 0.2951, 0.1671, 0.2951, 0.2129, 0.2951, 0.1671, 0.3034, 0.167, 0.3034, 0.2129, 0.2951, 0.1671, 0.2951, 0.1435, 0.3034, 0.1578, 0.3034, 0.167, 0.3034, 0.2129, 0.3034, 0.167, 0.3107, 0.1669, 0.3107, 0.2129, 0.3034, 0.167, 0.3034, 0.1578, 0.3107, 0.1433, 0.3107, 0.1669, 0.3107, 0.2129, 0.3107, 0.1669, 0.3168, 0.1669, 0.3168, 0.2128, 0.3107, 0.1669, 0.3107, 0.1433, 0.3168, 0.1576, 0.3168, 0.1669, 0.3168, 0.2128, 0.3168, 0.1669, 0.3235, 0.1667, 0.3235, 0.2128, 0.3168, 0.1669, 0.3168, 0.1576, 0.3235, 0.1431, 0.3235, 0.1667, 0.3235, 0.2128, 0.3235, 0.1667, 0.3307, 0.1667, 0.3307, 0.2128, 0.3235, 0.1667, 0.3235, 0.1431, 0.3307, 0.1574, 0.3307, 0.1667, 0.3307, 0.2128, 0.3307, 0.1667, 0.3413, 0.1665, 0.3413, 0.2128, 0.3307, 0.1667, 0.3307, 0.1574, 0.3413, 0.1429, 0.3413, 0.1665, 0.3413, 0.2128, 0.3413, 0.1665, 0.3486, 0.1665, 0.3486, 0.2127, 0.3413, 0.1665, 0.3413, 0.1429, 0.3486, 0.1518, 0.3486, 0.1665, 0.3486, 0.2127, 0.3486, 0.1665, 0.3552, 0.1664, 0.3552, 0.2127, 0.3486, 0.1665, 0.3486, 0.1518, 0.3552, 0.1427, 0.3552, 0.1664, 0.3552, 0.2127, 0.3552, 0.1664, 0.3614, 0.1664, 0.3614, 0.2127, 0.3552, 0.1664, 0.3552, 0.1427, 0.3614, 0.1571, 0.3614, 0.1664, 0.3614, 0.2127, 0.3614, 0.1664, 0.3681, 0.1663, 0.3681, 0.2127, 0.3614, 0.1664, 0.3614, 0.1571, 0.3681, 0.1426, 0.3681, 0.1663, 0.3681, 0.2127, 0.3681, 0.1663, 0.377, 0.1662, 0.377, 0.2126, 0.3681, 0.1663, 0.3681, 0.1426, 0.377, 0.1569, 0.377, 0.1662, 0.377, 0.2126, 0.377, 0.1662, 0.3859, 0.1661, 0.3859, 0.2126, 0.377, 0.1662, 0.377, 0.1569, 0.3859, 0.1423, 0.3859, 0.1661, 0.3859, 0.2126, 0.3859, 0.1661, 0.3932, 0.166, 0.3932, 0.2126, 0.3859, 0.1661, 0.3859, 0.1423, 0.3932, 0.1566, 0.3932, 0.166, 0.3932, 0.2126, 0.3932, 0.166, 0.4004, 0.1659, 0.4004, 0.2125, 0.3932, 0.166, 0.3932, 0.1566, 0.4004, 0.1422, 0.4004, 0.1659, 0.4004, 0.2125, 0.4004, 0.1659, 0.4071, 0.1659, 0.4071, 0.2125, 0.4004, 0.1659, 0.4004, 0.1422, 0.4071, 0.1511, 0.4071, 0.1659, 0.4071, 0.2125, 0.4071, 0.1659, 0.4138, 0.1657, 0.4138, 0.2125, 0.4071, 0.1659, 0.4071, 0.1511, 0.4138, 0.142, 0.4138, 0.1657, 0.4138, 0.2125, 0.4138, 0.1657, 0.4216, 0.1657, 0.4216, 0.2125, 0.4138, 0.1657, 0.4138, 0.142, 0.4216, 0.1563, 0.4216, 0.1657, 0.4216, 0.2125, 0.4216, 0.1657, 0.4311, 0.1656, 0.4311, 0.2124, 0.4216, 0.1657, 0.4216, 0.1563, 0.4311, 0.1418, 0.4311, 0.1656, 0.4311, 0.2124, 0.4311, 0.1656, 0.4395, 0.1655, 0.4395, 0.2124, 0.4311, 0.1656, 0.4311, 0.1418, 0.4395, 0.1561, 0.4395, 0.1655, 0.4395, 0.2124, 0.4395, 0.1655, 0.445, 0.1654, 0.445, 0.2124, 0.4395, 0.1655, 0.4395, 0.1561, 0.445, 0.1416, 0.445, 0.1654, 0.445, 0.2124, 0.445, 0.1654, 0.4516, 0.1654, 0.4516, 0.2124, 0.445, 0.1654, 0.445, 0.1416, 0.4516, 0.1489, 0.4516, 0.1654, 0.5155, 0.1407, 0.5155, 0.1527, 0.4576, 0.1533, 0.4576, 0.1414, 0.5155, 0.1527, 0.5155, 0.2121, 0.4576, 0.2123, 0.4576, 0.1533, 0.4516, 0.2124, 0.4516, 0.1654, 0.4576, 0.1533, 0.4576, 0.2123, 0.4516, 0.1654, 0.4516, 0.1489, 0.4576, 0.1414, 0.4576, 0.1533, 0.9238, 0.1218, 0.9238, 0.1218, 0.9085, 0.1483, 0.9085, 0.1483, 0.9509, 0.2643, 0.9509, 0.2643, 0.9685, 0.2342, 0.9685, 0.2342, 0.9033, 0.2846, 0.9033, 0.2846, 0.9395, 0.2742, 0.9395, 0.2742, 0.8926, 0.1525, 0.8926, 0.1525, 0.8972, 0.154, 0.8972, 0.154, 0.8294, 0.1368, 0.8294, 0.1368, 0.8789, 0.1487, 0.8789, 0.1487, 0.8384, 0.2971, 0.8384, 0.2971, 0.8896, 0.2878, 0.8896, 0.2878, 0.766, 0.3028, 0.766, 0.3028, 0.8245, 0.2988, 0.8245, 0.2988, 0.7639, 0.1487, 0.7639, 0.1487, 0.8157, 0.1368, 0.8157, 0.1368, 0.7217, 0.1513, 0.7217, 0.1513, 0.75, 0.1505, 0.75, 0.1505, 0.7238, 0.3044, 0.7238, 0.3044, 0.7521, 0.3035, 0.7521, 0.3035, 0.6507, 0.2951, 0.6507, 0.2951, 0.7099, 0.3036, 0.7099, 0.3036, 0.6562, 0.133, 0.6562, 0.133, 0.708, 0.1494, 0.708, 0.1494, 0.6014, 0.1429, 0.6014, 0.1429, 0.6425, 0.1326, 0.6425, 0.1326, 0.6015, 0.2935, 0.6015, 0.2935, 0.6368, 0.294, 0.6368, 0.294, 0.5721, 0.2964, 0.5721, 0.2964, 0.5876, 0.2943, 0.5876, 0.2943, 0.5716, 0.1305, 0.5716, 0.1305, 0.5881, 0.1407, 0.5881, 0.1407, 0.549, 0.08811, 0.549, 0.08811, 0.5615, 0.1177, 0.5615, 0.1177, 0.5515, 0.3067, 0.5515, 0.3067, 0.5588, 0.3017, 0.5588, 0.3017, 0.5211, 0.3249, 0.5211, 0.3249, 0.5387, 0.3148, 0.5387, 0.3148, 0.531, 0.07928, 0.531, 0.07928, 0.5383, 0.07928, 0.5383, 0.07928, 0.9349, 0.2193, 0.9124, 0.1576, 0.9273, 0.1317, 0.9511, 0.1915, 0.9476, 0.254, 0.9421, 0.2388, 0.9586, 0.2104, 0.9645, 0.2251, 0.8994, 0.234, 0.8939, 0.1637, 0.8994, 0.1655, 0.9227, 0.2292, 0.9025, 0.2742, 0.901, 0.2547, 0.9298, 0.2488, 0.9356, 0.2646, 0.8352, 0.2386, 0.8302, 0.1476, 0.8795, 0.1594, 0.8855, 0.2358, 0.8378, 0.2866, 0.8363, 0.2595, 0.8871, 0.2566, 0.8888, 0.2775, 0.7652, 0.2462, 0.7641, 0.1592, 0.8162, 0.1472, 0.8213, 0.2398, 0.7659, 0.2924, 0.7655, 0.2671, 0.8224, 0.2606, 0.8239, 0.2883, 0.723, 0.2481, 0.7219, 0.1618, 0.7502, 0.1609, 0.7513, 0.2472, 0.7236, 0.2939, 0.7233, 0.269, 0.7516, 0.2681, 0.7519, 0.2931, 0.6527, 0.236, 0.6559, 0.1436, 0.7079, 0.16, 0.7091, 0.2468, 0.6511, 0.2846, 0.652, 0.257, 0.7094, 0.268, 0.7097, 0.293, 0.6015, 0.2379, 0.6015, 0.1535, 0.642, 0.1433, 0.6388, 0.2352, 0.6015, 0.283, 0.6015, 0.2588, 0.6381, 0.2562, 0.6372, 0.2835, 0.5721, 0.2363, 0.5722, 0.1421, 0.5876, 0.1517, 0.5876, 0.2377, 0.5721, 0.2859, 0.5721, 0.2573, 0.5876, 0.2587, 0.5876, 0.2838, 0.5521, 0.2326, 0.5522, 0.1152, 0.5582, 0.1295, 0.5582, 0.234, 0.5521, 0.2948, 0.5521, 0.2538, 0.5582, 0.2552, 0.5582, 0.2906, 0.524, 0.2358, 0.5306, 0.08974, 0.5383, 0.08974, 0.5382, 0.2326, 0.5219, 0.3133, 0.5232, 0.2571, 0.5382, 0.2538, 0.5382, 0.3039, 0.9319, 0.1229, 0.9319, 0.1229, 0.9561, 0.1836, 0.9561, 0.1836, 0.9695, 0.2173, 0.9632, 0.2016, 0.9632, 0.2016, 0.9695, 0.2173, 0.5236, 0.08971, 0.5171, 0.2387, 0.5178, 0.2435, 0.5237, 0.08972, 0.4947, 0.2885, 0.4952, 0.2891, 0.5126, 0.2616, 0.5123, 0.2574, 0.5082, 0.3062, 0.5, 0.2954, 0.5088, 0.279, 0.4956, 0.3036, 0.4956, 0.3036, 0.5094, 0.3218, 0.5094, 0.3218, 0.9238, 0.1218, 0.9319, 0.1229, 0.9319, 0.1229, 0.9238, 0.1218, 0.9124, 0.1576, 0.9085, 0.1483, 0.9238, 0.1218, 0.9273, 0.1317, 0.8972, 0.154, 0.9085, 0.1483, 0.9085, 0.1483, 0.8972, 0.154, 0.9695, 0.2173, 0.9685, 0.2342, 0.9685, 0.2342, 0.9695, 0.2173, 0.9509, 0.2643, 0.9476, 0.254, 0.9645, 0.2251, 0.9685, 0.2342, 0.9509, 0.2643, 0.9395, 0.2742, 0.9395, 0.2742, 0.9509, 0.2643, 0.9033, 0.2846, 0.9025, 0.2742, 0.9356, 0.2646, 0.9395, 0.2742, 0.9033, 0.2846, 0.8896, 0.2878, 0.8896, 0.2878, 0.9033, 0.2846, 0.8939, 0.1637, 0.8926, 0.1525, 0.8972, 0.154, 0.8994, 0.1655, 0.8789, 0.1487, 0.8926, 0.1525, 0.8926, 0.1525, 0.8789, 0.1487, 0.8302, 0.1476, 0.8294, 0.1368, 0.8789, 0.1487, 0.8795, 0.1594, 0.8157, 0.1368, 0.8294, 0.1368, 0.8294, 0.1368, 0.8157, 0.1368, 0.8384, 0.2971, 0.8378, 0.2866, 0.8888, 0.2775, 0.8896, 0.2878, 0.8384, 0.2971, 0.8245, 0.2988, 0.8245, 0.2988, 0.8384, 0.2971, 0.766, 0.3028, 0.7659, 0.2924, 0.8239, 0.2883, 0.8245, 0.2988, 0.766, 0.3028, 0.7521, 0.3035, 0.7521, 0.3035, 0.766, 0.3028, 0.7641, 0.1592, 0.7639, 0.1487, 0.8157, 0.1368, 0.8162, 0.1472, 0.75, 0.1505, 0.7639, 0.1487, 0.7639, 0.1487, 0.75, 0.1505, 0.7219, 0.1618, 0.7217, 0.1513, 0.75, 0.1505, 0.7502, 0.1609, 0.708, 0.1494, 0.7217, 0.1513, 0.7217, 0.1513, 0.708, 0.1494, 0.7238, 0.3044, 0.7236, 0.2939, 0.7519, 0.2931, 0.7521, 0.3035, 0.7238, 0.3044, 0.7099, 0.3036, 0.7099, 0.3036, 0.7238, 0.3044, 0.6507, 0.2951, 0.6511, 0.2846, 0.7097, 0.293, 0.7099, 0.3036, 0.6507, 0.2951, 0.6368, 0.294, 0.6368, 0.294, 0.6507, 0.2951, 0.6559, 0.1436, 0.6562, 0.133, 0.708, 0.1494, 0.7079, 0.16, 0.6425, 0.1326, 0.6562, 0.133, 0.6562, 0.133, 0.6425, 0.1326, 0.6015, 0.1535, 0.6014, 0.1429, 0.6425, 0.1326, 0.642, 0.1433, 0.5881, 0.1407, 0.6014, 0.1429, 0.6014, 0.1429, 0.5881, 0.1407, 0.6015, 0.2935, 0.6015, 0.283, 0.6372, 0.2835, 0.6368, 0.294, 0.6015, 0.2935, 0.5876, 0.2943, 0.5876, 0.2943, 0.6015, 0.2935, 0.5721, 0.2964, 0.5721, 0.2859, 0.5876, 0.2838, 0.5876, 0.2943, 0.5721, 0.2964, 0.5588, 0.3017, 0.5588, 0.3017, 0.5721, 0.2964, 0.5722, 0.1421, 0.5716, 0.1305, 0.5881, 0.1407, 0.5876, 0.1517, 0.5615, 0.1177, 0.5716, 0.1305, 0.5716, 0.1305, 0.5615, 0.1177, 0.5522, 0.1152, 0.549, 0.08811, 0.5615, 0.1177, 0.5582, 0.1295, 0.5383, 0.07928, 0.549, 0.08811, 0.549, 0.08811, 0.5383, 0.07928, 0.5515, 0.3067, 0.5521, 0.2948, 0.5582, 0.2906, 0.5588, 0.3017, 0.5515, 0.3067, 0.5387, 0.3148, 0.5387, 0.3148, 0.5515, 0.3067, 0.5211, 0.3249, 0.5219, 0.3133, 0.5382, 0.3039, 0.5387, 0.3148, 0.5211, 0.3249, 0.5094, 0.3218, 0.5094, 0.3218, 0.5211, 0.3249, 0.5306, 0.08974, 0.531, 0.07928, 0.5383, 0.07928, 0.5383, 0.08974, 0.5237, 0.08972, 0.531, 0.07928, 0.531, 0.07928, 0.5236, 0.08971, 0.9561, 0.1836, 0.9511, 0.1915, 0.9273, 0.1317, 0.9319, 0.1229, 0.9511, 0.1915, 0.9586, 0.2104, 0.9421, 0.2388, 0.9349, 0.2193, 0.9349, 0.2193, 0.9227, 0.2292, 0.8994, 0.1655, 0.9124, 0.1576, 0.9586, 0.2104, 0.9632, 0.2016, 0.9695, 0.2173, 0.9645, 0.2251, 0.9298, 0.2488, 0.9421, 0.2388, 0.9476, 0.254, 0.9356, 0.2646, 0.901, 0.2547, 0.8994, 0.234, 0.9227, 0.2292, 0.9298, 0.2488, 0.8994, 0.234, 0.8855, 0.2358, 0.8795, 0.1594, 0.8939, 0.1637, 0.8871, 0.2566, 0.901, 0.2547, 0.9025, 0.2742, 0.8888, 0.2775, 0.8363, 0.2595, 0.8352, 0.2386, 0.8855, 0.2358, 0.8871, 0.2566, 0.8352, 0.2386, 0.8213, 0.2398, 0.8162, 0.1472, 0.8302, 0.1476, 0.8224, 0.2606, 0.8363, 0.2595, 0.8378, 0.2866, 0.8239, 0.2883, 0.7655, 0.2671, 0.7652, 0.2462, 0.8213, 0.2398, 0.8224, 0.2606, 0.7652, 0.2462, 0.7513, 0.2472, 0.7502, 0.1609, 0.7641, 0.1592, 0.7516, 0.2681, 0.7655, 0.2671, 0.7659, 0.2924, 0.7519, 0.2931, 0.7233, 0.269, 0.723, 0.2481, 0.7513, 0.2472, 0.7516, 0.2681, 0.723, 0.2481, 0.7091, 0.2468, 0.7079, 0.16, 0.7219, 0.1618, 0.7094, 0.268, 0.7233, 0.269, 0.7236, 0.2939, 0.7097, 0.293, 0.652, 0.257, 0.6527, 0.236, 0.7091, 0.2468, 0.7094, 0.268, 0.6527, 0.236, 0.6388, 0.2352, 0.642, 0.1433, 0.6559, 0.1436, 0.6381, 0.2562, 0.652, 0.257, 0.6511, 0.2846, 0.6372, 0.2835, 0.6015, 0.2588, 0.6015, 0.2379, 0.6388, 0.2352, 0.6381, 0.2562, 0.6015, 0.2379, 0.5876, 0.2377, 0.5876, 0.1517, 0.6015, 0.1535, 0.5876, 0.2587, 0.6015, 0.2588, 0.6015, 0.283, 0.5876, 0.2838, 0.5721, 0.2573, 0.5721, 0.2363, 0.5876, 0.2377, 0.5876, 0.2587, 0.5721, 0.2363, 0.5582, 0.234, 0.5582, 0.1295, 0.5722, 0.1421, 0.5582, 0.2552, 0.5721, 0.2573, 0.5721, 0.2859, 0.5582, 0.2906, 0.5521, 0.2538, 0.5521, 0.2326, 0.5582, 0.234, 0.5582, 0.2552, 0.5521, 0.2326, 0.5382, 0.2326, 0.5383, 0.08974, 0.5522, 0.1152, 0.5382, 0.2538, 0.5521, 0.2538, 0.5521, 0.2948, 0.5382, 0.3039, 0.5232, 0.2571, 0.524, 0.2358, 0.5382, 0.2326, 0.5382, 0.2538, 0.524, 0.2358, 0.5171, 0.2387, 0.5236, 0.08971, 0.5306, 0.08974, 0.5088, 0.279, 0.5232, 0.2571, 0.5219, 0.3133, 0.5082, 0.3062, 0.9561, 0.1836, 0.9632, 0.2016, 0.9632, 0.2016, 0.9561, 0.1836, 0.5126, 0.2616, 0.5178, 0.2435, 0.5171, 0.2387, 0.5123, 0.2574, 0.5, 0.2954, 0.4947, 0.2885, 0.5123, 0.2574, 0.5088, 0.279, 0.4947, 0.2885, 0.4956, 0.3036, 0.4956, 0.3036, 0.4952, 0.2891, 0.4956, 0.3036, 0.5, 0.2954, 0.5082, 0.3062, 0.5094, 0.3218, 0.9238, 0.1218, 0.9319, 0.1229, 0.9273, 0.1317, 0.9085, 0.1483, 0.9124, 0.1576, 0.8994, 0.1655, 0.8972, 0.154, 0.9685, 0.2342, 0.9645, 0.2251, 0.9695, 0.2173, 0.9395, 0.2742, 0.9356, 0.2646, 0.9476, 0.254, 0.9509, 0.2643, 0.8896, 0.2878, 0.8888, 0.2775, 0.9025, 0.2742, 0.9033, 0.2846, 0.8926, 0.1525, 0.8939, 0.1637, 0.8795, 0.1594, 0.8789, 0.1487, 0.8294, 0.1368, 0.8302, 0.1476, 0.8162, 0.1472, 0.8157, 0.1368, 0.8245, 0.2988, 0.8239, 0.2883, 0.8378, 0.2866, 0.8384, 0.2971, 0.7521, 0.3035, 0.7519, 0.2931, 0.7659, 0.2924, 0.766, 0.3028, 0.7639, 0.1487, 0.7641, 0.1592, 0.7502, 0.1609, 0.75, 0.1505, 0.7217, 0.1513, 0.7219, 0.1618, 0.7079, 0.16, 0.708, 0.1494, 0.7099, 0.3036, 0.7097, 0.293, 0.7236, 0.2939, 0.7238, 0.3044, 0.6368, 0.294, 0.6372, 0.2835, 0.6511, 0.2846, 0.6507, 0.2951, 0.6562, 0.133, 0.6559, 0.1436, 0.642, 0.1433, 0.6425, 0.1326, 0.6014, 0.1429, 0.6015, 0.1535, 0.5876, 0.1517, 0.5881, 0.1407, 0.5876, 0.2943, 0.5876, 0.2838, 0.6015, 0.283, 0.6015, 0.2935, 0.5588, 0.3017, 0.5582, 0.2906, 0.5721, 0.2859, 0.5721, 0.2964, 0.5716, 0.1305, 0.5722, 0.1421, 0.5582, 0.1295, 0.5615, 0.1177, 0.549, 0.08811, 0.5522, 0.1152, 0.5383, 0.08974, 0.5383, 0.07928, 0.5387, 0.3148, 0.5382, 0.3039, 0.5521, 0.2948, 0.5515, 0.3067, 0.5211, 0.3249, 0.5094, 0.3218, 0.5082, 0.3062, 0.5219, 0.3133, 0.531, 0.07928, 0.5306, 0.08974, 0.5236, 0.08971, 0.9421, 0.2388, 0.9298, 0.2488, 0.9227, 0.2292, 0.9349, 0.2193, 0.9511, 0.1915, 0.9561, 0.1836, 0.9632, 0.2016, 0.9586, 0.2104, 0.901, 0.2547, 0.8871, 0.2566, 0.8855, 0.2358, 0.8994, 0.234, 0.8363, 0.2595, 0.8224, 0.2606, 0.8213, 0.2398, 0.8352, 0.2386, 0.7655, 0.2671, 0.7516, 0.2681, 0.7513, 0.2472, 0.7652, 0.2462, 0.7233, 0.269, 0.7094, 0.268, 0.7091, 0.2468, 0.723, 0.2481, 0.652, 0.257, 0.6381, 0.2562, 0.6388, 0.2352, 0.6527, 0.236, 0.6015, 0.2588, 0.5876, 0.2587, 0.5876, 0.2377, 0.6015, 0.2379, 0.5721, 0.2573, 0.5582, 0.2552, 0.5582, 0.234, 0.5721, 0.2363, 0.5521, 0.2538, 0.5382, 0.2538, 0.5382, 0.2326, 0.5521, 0.2326, 0.5171, 0.2387, 0.5232, 0.2571, 0.5088, 0.279, 0.5123, 0.2574, 0.4947, 0.2885, 0.5, 0.2954, 0.4956, 0.3036, 0.5232, 0.2571, 0.5171, 0.2387, 0.524, 0.2358])
me_cube_001.materials.append(mat_knife)
me_cube_001.materials.append(mat_knifeblade)
me_cube_001.use_remesh_preserve_volume = False
me_cube_001.use_remesh_preserve_attributes = False
me_cube_001.use_mirror_vertex_groups = False
me_cube_001.update()

# ---- objects
ob_lamp_003 = bpy.data.objects.new('Lamp.003', light_lamp_003)
ob_lamp_002 = bpy.data.objects.new('Lamp.002', light_lamp_002)
ob_lamp_001 = bpy.data.objects.new('Lamp.001', light_lamp_001)
ob_cube = bpy.data.objects.new('Cube', me_cube_001)
ob_lamp = bpy.data.objects.new('Lamp', light_lamp)
ob_camera = bpy.data.objects.new('Camera', cam_camera)

# ---- transforms, parenting, visibility, modifiers, constraints
ob_lamp_003.location = (0.2864, 18.86, 2.536)
ob_lamp_003.rotation_euler = (0.6503, 0.05522, 1.866)
ob_lamp_003.lock_rotations_4d = False
ob_lamp_003.empty_display_type = 'ARROWS'
ob_lamp_003.color = (0.0, 0.0, 0.0, 0.0)
ob_lamp_003.lineart.crease_threshold = 0.0
ob_lamp_002.location = (0.3232, -10.75, 2.48)
ob_lamp_002.rotation_euler = (0.6503, 0.05522, 1.866)
ob_lamp_002.lock_rotations_4d = False
ob_lamp_002.empty_display_type = 'ARROWS'
ob_lamp_002.color = (0.0, 0.0, 0.0, 0.0)
ob_lamp_002.lineart.crease_threshold = 0.0
ob_lamp_001.location = (-8.186, 1.005, 4.974)
ob_lamp_001.rotation_euler = (0.6503, 0.05522, 1.866)
ob_lamp_001.lock_rotations_4d = False
ob_lamp_001.empty_display_type = 'ARROWS'
ob_lamp_001.color = (0.0, 0.0, 0.0, 0.0)
ob_lamp_001.lineart.crease_threshold = 0.0
ob_cube.location = (0.007373, -0.5194, 1.314)
ob_cube.lineart.crease_threshold = 0.0
_m = ob_cube.modifiers.new('Mirror', 'MIRROR')
_m.use_clip = True
ob_lamp.location = (6.297, 1.005, 5.904)
ob_lamp.rotation_euler = (0.6503, 0.05522, 1.866)
ob_lamp.lock_rotations_4d = False
ob_lamp.empty_display_type = 'ARROWS'
ob_lamp.color = (0.0, 0.0, 0.0, 0.0)
ob_lamp.lineart.crease_threshold = 0.0
ob_camera.location = (5.678, 2.384, 3.594)
ob_camera.rotation_euler = (1.109, 0.01082, 1.571)
ob_camera.lock_rotations_4d = False
ob_camera.empty_display_type = 'ARROWS'
ob_camera.color = (0.0, 0.0, 0.0, 0.0)
ob_camera.display_type = 'WIRE'
ob_camera.lineart.crease_threshold = 0.0

# ---- collection membership
col_collection_1.objects.link(ob_lamp_003)
col_collection_1.objects.link(ob_lamp_002)
col_collection_1.objects.link(ob_lamp_001)
col_collection_1.objects.link(ob_cube)
col_collection_1.objects.link(ob_lamp)
col_collection_1.objects.link(ob_camera)

# ---- scene / render settings (as saved in the file)
scene.camera = ob_camera
scene.frame_start = 1; scene.frame_end = 250; scene.frame_set(1)
scene.render.engine = 'BLENDER_EEVEE_NEXT'
scene.render.image_settings.color_mode = 'RGB'
scene.render.image_settings.compression = 90
scene.render.resolution_percentage = 50
scene.render.dither_intensity = 0.0
scene.render.bake_margin = 2
scene.render.bake_bias = 0.0
scene.cycles.use_denoising = False
scene.cycles.samples = 10
scene.cycles.sampling_pattern = 'TABULATED_SOBOL'
scene.cycles.light_sampling_threshold = 0.0
scene.cycles.use_adaptive_sampling = False
scene.cycles.use_light_tree = False
scene.cycles.blur_glossy = 0.0
scene.cycles.volume_bounces = 1
scene.cycles.pixel_filter_type = 'GAUSSIAN'
scene.cycles.sample_clamp_indirect = 0.0
scene.view_settings.view_transform = 'Standard'
bpy.context.view_layer.update()
